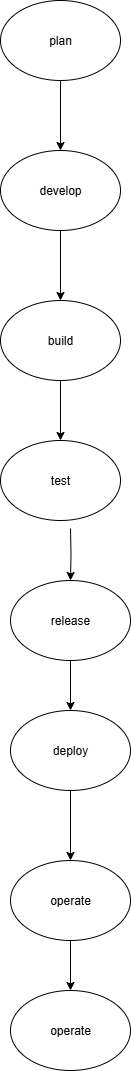

The diagram above was exported from draw.io. Its source (the exported page's mxGraphModel, read from the mxfile embedded in the PNG):
<mxGraphModel dx="1042" dy="562" grid="1" gridSize="10" guides="1" tooltips="1" connect="1" arrows="1" fold="1" page="1" pageScale="1" pageWidth="827" pageHeight="1169" math="0" shadow="0">
  <root>
    <mxCell id="0" />
    <mxCell id="1" parent="0" />
    <mxCell id="iSd_P3MjWafFkOPA3DSO-20" value="" style="edgeStyle=orthogonalEdgeStyle;rounded=0;orthogonalLoop=1;jettySize=auto;html=1;" edge="1" parent="1" source="iSd_P3MjWafFkOPA3DSO-1" target="iSd_P3MjWafFkOPA3DSO-4">
      <mxGeometry relative="1" as="geometry" />
    </mxCell>
    <mxCell id="iSd_P3MjWafFkOPA3DSO-1" value="plan" style="ellipse;whiteSpace=wrap;html=1;" vertex="1" parent="1">
      <mxGeometry x="330" y="50" width="120" height="80" as="geometry" />
    </mxCell>
    <mxCell id="iSd_P3MjWafFkOPA3DSO-19" value="" style="edgeStyle=orthogonalEdgeStyle;rounded=0;orthogonalLoop=1;jettySize=auto;html=1;" edge="1" parent="1" source="iSd_P3MjWafFkOPA3DSO-4" target="iSd_P3MjWafFkOPA3DSO-5">
      <mxGeometry relative="1" as="geometry" />
    </mxCell>
    <mxCell id="iSd_P3MjWafFkOPA3DSO-4" value="develop" style="ellipse;whiteSpace=wrap;html=1;" vertex="1" parent="1">
      <mxGeometry x="330" y="200" width="120" height="80" as="geometry" />
    </mxCell>
    <mxCell id="iSd_P3MjWafFkOPA3DSO-18" value="" style="edgeStyle=orthogonalEdgeStyle;rounded=0;orthogonalLoop=1;jettySize=auto;html=1;" edge="1" parent="1" source="iSd_P3MjWafFkOPA3DSO-5" target="iSd_P3MjWafFkOPA3DSO-6">
      <mxGeometry relative="1" as="geometry" />
    </mxCell>
    <mxCell id="iSd_P3MjWafFkOPA3DSO-5" value="build" style="ellipse;whiteSpace=wrap;html=1;" vertex="1" parent="1">
      <mxGeometry x="330" y="350" width="120" height="80" as="geometry" />
    </mxCell>
    <mxCell id="iSd_P3MjWafFkOPA3DSO-6" value="test" style="ellipse;whiteSpace=wrap;html=1;" vertex="1" parent="1">
      <mxGeometry x="330" y="490" width="120" height="80" as="geometry" />
    </mxCell>
    <mxCell id="iSd_P3MjWafFkOPA3DSO-7" value="release" style="ellipse;whiteSpace=wrap;html=1;" vertex="1" parent="1">
      <mxGeometry x="340" y="630" width="120" height="80" as="geometry" />
    </mxCell>
    <mxCell id="iSd_P3MjWafFkOPA3DSO-8" value="deploy" style="ellipse;whiteSpace=wrap;html=1;" vertex="1" parent="1">
      <mxGeometry x="340" y="760" width="120" height="80" as="geometry" />
    </mxCell>
    <mxCell id="iSd_P3MjWafFkOPA3DSO-9" value="operate" style="ellipse;whiteSpace=wrap;html=1;" vertex="1" parent="1">
      <mxGeometry x="340" y="910" width="120" height="80" as="geometry" />
    </mxCell>
    <mxCell id="iSd_P3MjWafFkOPA3DSO-10" value="operate" style="ellipse;whiteSpace=wrap;html=1;" vertex="1" parent="1">
      <mxGeometry x="340" y="1040" width="120" height="80" as="geometry" />
    </mxCell>
    <mxCell id="iSd_P3MjWafFkOPA3DSO-12" value="" style="endArrow=classic;html=1;rounded=0;exitX=0.5;exitY=1;exitDx=0;exitDy=0;entryX=0.5;entryY=0;entryDx=0;entryDy=0;" edge="1" parent="1" source="iSd_P3MjWafFkOPA3DSO-7" target="iSd_P3MjWafFkOPA3DSO-8">
      <mxGeometry width="50" height="50" relative="1" as="geometry">
        <mxPoint x="390" y="880" as="sourcePoint" />
        <mxPoint x="440" y="830" as="targetPoint" />
      </mxGeometry>
    </mxCell>
    <mxCell id="iSd_P3MjWafFkOPA3DSO-13" value="" style="endArrow=classic;html=1;rounded=0;exitX=0.5;exitY=1;exitDx=0;exitDy=0;entryX=0.5;entryY=0;entryDx=0;entryDy=0;" edge="1" parent="1" source="iSd_P3MjWafFkOPA3DSO-8" target="iSd_P3MjWafFkOPA3DSO-9">
      <mxGeometry width="50" height="50" relative="1" as="geometry">
        <mxPoint x="390" y="880" as="sourcePoint" />
        <mxPoint x="440" y="830" as="targetPoint" />
      </mxGeometry>
    </mxCell>
    <mxCell id="iSd_P3MjWafFkOPA3DSO-14" value="" style="endArrow=classic;html=1;rounded=0;exitX=0.5;exitY=1;exitDx=0;exitDy=0;entryX=0.5;entryY=0;entryDx=0;entryDy=0;" edge="1" parent="1" source="iSd_P3MjWafFkOPA3DSO-9" target="iSd_P3MjWafFkOPA3DSO-10">
      <mxGeometry width="50" height="50" relative="1" as="geometry">
        <mxPoint x="390" y="880" as="sourcePoint" />
        <mxPoint x="440" y="830" as="targetPoint" />
      </mxGeometry>
    </mxCell>
    <mxCell id="iSd_P3MjWafFkOPA3DSO-17" value="" style="edgeStyle=orthogonalEdgeStyle;rounded=0;orthogonalLoop=1;jettySize=auto;html=1;" edge="1" parent="1" target="iSd_P3MjWafFkOPA3DSO-7">
      <mxGeometry relative="1" as="geometry">
        <mxPoint x="400" y="578" as="sourcePoint" />
      </mxGeometry>
    </mxCell>
  </root>
</mxGraphModel>